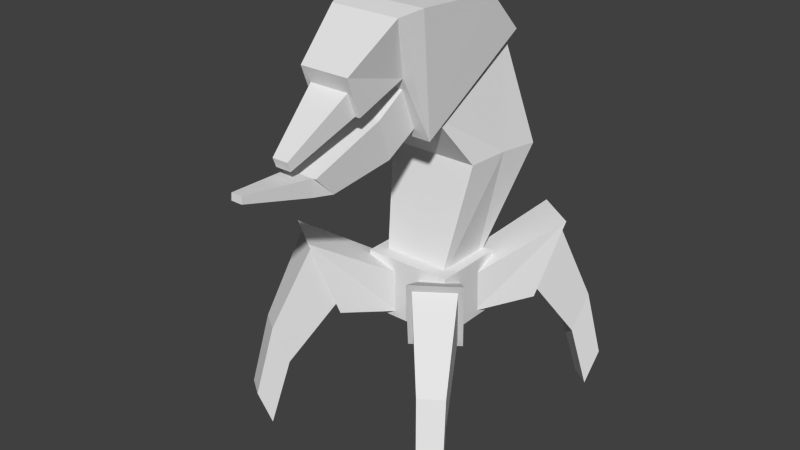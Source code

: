 # Source: joust.blend  (saved by Blender 2.79.0; exported with 4.5.12 LTS)
import bpy
from mathutils import Matrix  # noqa: F401  (used for matrix-valued properties, if any)

bpy.ops.wm.read_factory_settings(use_empty=True)
scene = bpy.context.scene
scene.name = 'Scene'

# ---- collections
col_collection_1 = bpy.data.collections.new('Collection 1'); scene.collection.children.link(col_collection_1)

# ---- world
world_world = bpy.data.worlds.new('World'); scene.world = world_world
world_world.color = (0.05088, 0.05088, 0.05088)
world_world.use_sun_shadow = False
world_world.sun_shadow_jitter_overblur = 0.0
world_world.cycles.sampling_method = 'NONE'
world_world.cycles.sample_map_resolution = 256

# ---- meshes
me_backleftleg = bpy.data.meshes.new('BackLeftLeg')
me_backleftleg.from_pydata([(0.163, 0.0119, -0.1664), (-0.03093, -0.2115, -0.2211), (-0.1882, -0.1014, -0.2211), (-0.04458, 0.1573, -0.1664), (0.2459, 0.1302, 0.2305), (-0.08599, -0.2902, -0.05486), (-0.2433, -0.1801, -0.05486), (0.03829, 0.2756, 0.2305), (0.1506, 0.03827, -0.1267), (-0.01553, 0.1546, -0.1267), (0.2168, 0.1329, 0.1908), (0.05076, 0.2492, 0.1908), (0.257, 0.2521, -0.4453), (0.149, 0.3277, -0.4453), (0.3001, 0.3137, -0.2389), (0.1921, 0.3893, -0.2389), (0.3093, 0.3383, -0.7947), (0.2121, 0.4064, -0.7947), (0.3481, 0.3937, -0.609), (0.2509, 0.4617, -0.609)], [], [(4, 5, 1), (5, 6, 2), (6, 7, 2), (0, 3, 9), (0, 1, 2), (7, 6, 5), (8, 9, 13), (4, 0, 8), (3, 7, 11), (7, 4, 10), (12, 13, 17), (9, 11, 15), (11, 10, 14), (10, 8, 14), (19, 18, 16), (14, 12, 18), (13, 15, 19), (15, 14, 18), (0, 4, 1), (1, 5, 2), (7, 3, 2), (8, 0, 9), (3, 0, 2), (4, 7, 5), (12, 8, 13), (10, 4, 8), (9, 3, 11), (11, 7, 10), (16, 12, 17), (13, 9, 15), (15, 11, 14), (8, 12, 14), (17, 19, 16), (12, 16, 18), (17, 13, 19), (19, 15, 18)])
_uv = me_backleftleg.uv_layers.new(name='UVMap')
_uv.uv.foreach_set('vector', [0.8269, 0.609, 0.8141, 0.9959, 0.9991, 0.9959, 0.5606, 0.9947, 0.9394, 0.9947, 0.9394, 0.9031, 0.8141, 0.9959, 0.8269, 0.609, 0.9991, 0.9959, 0.5072, 0.808, 0.8863, 0.808, 0.8484, 0.7863, 0.9211, 0.808, 0.9303, 0.997, 0.9881, 0.997, 0.8863, 0.5912, 0.8404, 0.997, 0.5531, 0.997, 0.9199, 0.8684, 1.0, 0.8684, 0.9863, 0.6803, 0.5072, 0.5912, 0.5072, 0.808, 0.5451, 0.7863, 0.8863, 0.808, 0.8863, 0.5912, 0.8484, 0.6129, 0.8863, 0.5912, 0.5072, 0.5912, 0.5451, 0.6129, 0.934, 0.6803, 0.9863, 0.6803, 0.9837, 0.5118, 0.9841, 0.885, 0.8056, 0.9854, 0.822, 0.7955, 0.8597, 0.9721, 0.5195, 0.9721, 0.5791, 0.7477, 0.8056, 0.9854, 0.9841, 0.885, 0.822, 0.7955, 0.7891, 0.5656, 0.5901, 0.5656, 0.5901, 0.5118, 0.822, 0.7955, 0.9815, 0.6911, 0.8844, 0.5619, 0.9815, 0.6911, 0.822, 0.7955, 0.8844, 0.5619, 0.8001, 0.7477, 0.5791, 0.7477, 0.5901, 0.5656, 0.999, 0.8157, 0.8269, 0.609, 0.9991, 0.9959, 0.5606, 0.9031, 0.5606, 0.9947, 0.9394, 0.9031, 0.8269, 0.609, 0.999, 0.8157, 0.9991, 0.9959, 0.5451, 0.7863, 0.5072, 0.808, 0.8484, 0.7863, 0.9974, 0.808, 0.9211, 0.808, 0.9881, 0.997, 0.5072, 0.5912, 0.8863, 0.5912, 0.5531, 0.997, 0.934, 0.6803, 0.9199, 0.8684, 0.9863, 0.6803, 0.5451, 0.6129, 0.5072, 0.5912, 0.5451, 0.7863, 0.8484, 0.7863, 0.8863, 0.808, 0.8484, 0.6129, 0.8484, 0.6129, 0.8863, 0.5912, 0.5451, 0.6129, 0.9366, 0.5118, 0.934, 0.6803, 0.9837, 0.5118, 0.9815, 0.6911, 0.9841, 0.885, 0.822, 0.7955, 0.8001, 0.7477, 0.8597, 0.9721, 0.5791, 0.7477, 0.9841, 0.885, 0.9815, 0.6911, 0.822, 0.7955, 0.7891, 0.5118, 0.7891, 0.5656, 0.5901, 0.5118, 0.9815, 0.6911, 0.9888, 0.5032, 0.8844, 0.5619, 0.9888, 0.5032, 0.9815, 0.6911, 0.8844, 0.5619, 0.7891, 0.5656, 0.8001, 0.7477, 0.5901, 0.5656])
me_backleftleg.use_remesh_preserve_volume = False
me_backleftleg.use_remesh_preserve_attributes = False
me_backleftleg.use_mirror_vertex_groups = False
me_backleftleg.update()
me_backrightleg = bpy.data.meshes.new('BackRightLeg')
me_backrightleg.from_pydata([(-0.163, 0.0119, -0.1664), (0.03093, -0.2115, -0.2211), (0.1882, -0.1014, -0.2211), (0.04458, 0.1573, -0.1664), (-0.2459, 0.1302, 0.2305), (0.08599, -0.2902, -0.05486), (0.2433, -0.1801, -0.05486), (-0.03829, 0.2756, 0.2305), (-0.1506, 0.03827, -0.1267), (0.01553, 0.1546, -0.1267), (-0.2168, 0.1329, 0.1908), (-0.05076, 0.2492, 0.1908), (-0.257, 0.2521, -0.4453), (-0.149, 0.3277, -0.4453), (-0.3001, 0.3137, -0.2389), (-0.1921, 0.3893, -0.2389), (-0.3093, 0.3383, -0.7947), (-0.2121, 0.4064, -0.7947), (-0.3481, 0.3937, -0.609), (-0.2509, 0.4617, -0.609)], [], [(4, 5, 1), (5, 6, 2), (6, 7, 2), (0, 3, 9), (0, 1, 2), (7, 6, 5), (8, 9, 13), (4, 0, 8), (3, 7, 11), (7, 4, 10), (12, 13, 17), (9, 11, 15), (11, 10, 14), (10, 8, 14), (19, 18, 16), (14, 12, 18), (13, 15, 19), (15, 14, 18), (0, 4, 1), (1, 5, 2), (7, 3, 2), (8, 0, 9), (3, 0, 2), (4, 7, 5), (12, 8, 13), (10, 4, 8), (9, 3, 11), (11, 7, 10), (16, 12, 17), (13, 9, 15), (15, 11, 14), (8, 12, 14), (17, 19, 16), (12, 16, 18), (17, 13, 19), (19, 15, 18)])
_uv = me_backrightleg.uv_layers.new(name='UVMap')
_uv.uv.foreach_set('vector', [0.8269, 0.609, 0.8141, 0.9959, 0.9991, 0.9959, 0.5606, 0.9947, 0.9394, 0.9947, 0.9394, 0.9031, 0.8141, 0.9959, 0.8269, 0.609, 0.9991, 0.9959, 0.5072, 0.808, 0.8863, 0.808, 0.8484, 0.7863, 0.9211, 0.808, 0.9303, 0.997, 0.9881, 0.997, 0.8863, 0.5912, 0.8404, 0.997, 0.5531, 0.997, 0.9199, 0.8684, 1.0, 0.8684, 0.9863, 0.6803, 0.5072, 0.5912, 0.5072, 0.808, 0.5451, 0.7863, 0.8863, 0.808, 0.8863, 0.5912, 0.8484, 0.6129, 0.8863, 0.5912, 0.5072, 0.5912, 0.5451, 0.6129, 0.934, 0.6803, 0.9863, 0.6803, 0.9837, 0.5118, 0.9841, 0.885, 0.8056, 0.9854, 0.822, 0.7955, 0.8597, 0.9721, 0.5195, 0.9721, 0.5791, 0.7477, 0.8056, 0.9854, 0.9841, 0.885, 0.822, 0.7955, 0.7891, 0.5656, 0.5901, 0.5656, 0.5901, 0.5118, 0.822, 0.7955, 0.9815, 0.6911, 0.8844, 0.5619, 0.9815, 0.6911, 0.822, 0.7955, 0.8844, 0.5619, 0.8001, 0.7477, 0.5791, 0.7477, 0.5901, 0.5656, 0.999, 0.8157, 0.8269, 0.609, 0.9991, 0.9959, 0.5606, 0.9031, 0.5606, 0.9947, 0.9394, 0.9031, 0.8269, 0.609, 0.999, 0.8157, 0.9991, 0.9959, 0.5451, 0.7863, 0.5072, 0.808, 0.8484, 0.7863, 0.9974, 0.808, 0.9211, 0.808, 0.9881, 0.997, 0.5072, 0.5912, 0.8863, 0.5912, 0.5531, 0.997, 0.934, 0.6803, 0.9199, 0.8684, 0.9863, 0.6803, 0.5451, 0.6129, 0.5072, 0.5912, 0.5451, 0.7863, 0.8484, 0.7863, 0.8863, 0.808, 0.8484, 0.6129, 0.8484, 0.6129, 0.8863, 0.5912, 0.5451, 0.6129, 0.9366, 0.5118, 0.934, 0.6803, 0.9837, 0.5118, 0.9815, 0.6911, 0.9841, 0.885, 0.822, 0.7955, 0.8001, 0.7477, 0.8597, 0.9721, 0.5791, 0.7477, 0.9841, 0.885, 0.9815, 0.6911, 0.822, 0.7955, 0.7891, 0.5118, 0.7891, 0.5656, 0.5901, 0.5118, 0.9815, 0.6911, 0.9888, 0.5032, 0.8844, 0.5619, 0.9888, 0.5032, 0.9815, 0.6911, 0.8844, 0.5619, 0.7891, 0.5656, 0.8001, 0.7477, 0.5901, 0.5656])
me_backrightleg.use_remesh_preserve_volume = False
me_backrightleg.use_remesh_preserve_attributes = False
me_backrightleg.use_mirror_vertex_groups = False
me_backrightleg.update()
me_frontrightleg = bpy.data.meshes.new('FrontRightLeg')
me_frontrightleg.from_pydata([(0.04458, -0.1573, -0.1664), (0.1882, 0.1014, -0.2211), (0.03093, 0.2115, -0.2211), (-0.163, -0.0119, -0.1664), (-0.03829, -0.2756, 0.2305), (0.2433, 0.1801, -0.05486), (0.08599, 0.2902, -0.05486), (-0.2459, -0.1302, 0.2305), (0.01553, -0.1546, -0.1267), (-0.1506, -0.03827, -0.1267), (-0.05076, -0.2492, 0.1908), (-0.2168, -0.1329, 0.1908), (-0.149, -0.3277, -0.4453), (-0.257, -0.2521, -0.4453), (-0.1921, -0.3893, -0.2389), (-0.3001, -0.3137, -0.2389), (-0.2121, -0.4064, -0.7947), (-0.3093, -0.3383, -0.7947), (-0.2509, -0.4617, -0.609), (-0.3481, -0.3937, -0.609)], [], [(4, 5, 1), (5, 6, 2), (6, 7, 2), (0, 3, 9), (0, 1, 2), (7, 6, 5), (8, 9, 13), (4, 0, 8), (3, 7, 11), (7, 4, 10), (12, 13, 17), (9, 11, 15), (11, 10, 14), (10, 8, 14), (19, 18, 16), (14, 12, 18), (13, 15, 19), (15, 14, 18), (0, 4, 1), (1, 5, 2), (7, 3, 2), (8, 0, 9), (3, 0, 2), (4, 7, 5), (12, 8, 13), (10, 4, 8), (9, 3, 11), (11, 7, 10), (16, 12, 17), (13, 9, 15), (15, 11, 14), (8, 12, 14), (17, 19, 16), (12, 16, 18), (17, 13, 19), (19, 15, 18)])
_uv = me_frontrightleg.uv_layers.new(name='UVMap')
_uv.uv.foreach_set('vector', [0.8269, 0.609, 0.8141, 0.9959, 0.9991, 0.9959, 0.5606, 0.9947, 0.9394, 0.9947, 0.9394, 0.9031, 0.8141, 0.9959, 0.8269, 0.609, 0.9991, 0.9959, 0.5072, 0.808, 0.8863, 0.808, 0.8484, 0.7863, 0.9211, 0.808, 0.9303, 0.997, 0.9881, 0.997, 0.8863, 0.5912, 0.8404, 0.997, 0.5531, 0.997, 0.9199, 0.8684, 1.0, 0.8684, 0.9863, 0.6803, 0.5072, 0.5912, 0.5072, 0.808, 0.5451, 0.7863, 0.8863, 0.808, 0.8863, 0.5912, 0.8484, 0.6129, 0.8863, 0.5912, 0.5072, 0.5912, 0.5451, 0.6129, 0.934, 0.6803, 0.9863, 0.6803, 0.9837, 0.5118, 0.9841, 0.885, 0.8056, 0.9854, 0.822, 0.7955, 0.8597, 0.9721, 0.5195, 0.9721, 0.5791, 0.7477, 0.8056, 0.9854, 0.9841, 0.885, 0.822, 0.7955, 0.7891, 0.5656, 0.5901, 0.5656, 0.5901, 0.5118, 0.822, 0.7955, 0.9815, 0.6911, 0.8844, 0.5619, 0.9815, 0.6911, 0.822, 0.7955, 0.8844, 0.5619, 0.8001, 0.7477, 0.5791, 0.7477, 0.5901, 0.5656, 0.999, 0.8157, 0.8269, 0.609, 0.9991, 0.9959, 0.5606, 0.9031, 0.5606, 0.9947, 0.9394, 0.9031, 0.8269, 0.609, 0.999, 0.8157, 0.9991, 0.9959, 0.5451, 0.7863, 0.5072, 0.808, 0.8484, 0.7863, 0.9974, 0.808, 0.9211, 0.808, 0.9881, 0.997, 0.5072, 0.5912, 0.8863, 0.5912, 0.5531, 0.997, 0.934, 0.6803, 0.9199, 0.8684, 0.9863, 0.6803, 0.5451, 0.6129, 0.5072, 0.5912, 0.5451, 0.7863, 0.8484, 0.7863, 0.8863, 0.808, 0.8484, 0.6129, 0.8484, 0.6129, 0.8863, 0.5912, 0.5451, 0.6129, 0.9366, 0.5118, 0.934, 0.6803, 0.9837, 0.5118, 0.9815, 0.6911, 0.9841, 0.885, 0.822, 0.7955, 0.8001, 0.7477, 0.8597, 0.9721, 0.5791, 0.7477, 0.9841, 0.885, 0.9815, 0.6911, 0.822, 0.7955, 0.7891, 0.5118, 0.7891, 0.5656, 0.5901, 0.5118, 0.9815, 0.6911, 0.9888, 0.5032, 0.8844, 0.5619, 0.9888, 0.5032, 0.9815, 0.6911, 0.8844, 0.5619, 0.7891, 0.5656, 0.8001, 0.7477, 0.5901, 0.5656])
me_frontrightleg.use_remesh_preserve_volume = False
me_frontrightleg.use_remesh_preserve_attributes = False
me_frontrightleg.use_mirror_vertex_groups = False
me_frontrightleg.update()
me_mouth = bpy.data.meshes.new('Mouth')
me_mouth.from_pydata([(0.1075, -0.1205, -0.06889), (-0.1075, -0.1205, -0.06889), (0.1075, -0.01297, -0.2551), (-0.1075, -0.01297, -0.2551), (0.0896, -0.2602, -0.1781), (-0.0896, -0.2602, -0.1781), (0.0896, -0.1959, -0.3803), (-0.0896, -0.1959, -0.3803), (0.0896, -0.6534, -0.3114), (-0.0896, -0.6534, -0.3114), (0.0896, -0.5503, -0.4154), (-0.0896, -0.5503, -0.4154), (0.07168, -0.6534, -0.3116), (-0.07168, -0.6534, -0.3116), (0.07168, -0.6608, -0.396), (-0.07168, -0.6608, -0.396), (0.02867, -0.9971, -0.2786), (-0.02867, -0.9971, -0.2786), (0.02867, -1.0, -0.3124), (-0.02867, -1.0, -0.3124)], [], [(0, 1, 5, 4), (1, 0, 2, 3), (4, 5, 9, 8), (3, 2, 6, 7), (2, 0, 4, 6), (1, 3, 7, 5), (8, 9, 13, 12), (6, 4, 8, 10), (5, 7, 11, 9), (7, 6, 10, 11), (12, 13, 17, 16), (10, 8, 12, 14), (9, 11, 15, 13), (11, 10, 14, 15), (19, 18, 16, 17), (15, 14, 18, 19), (14, 12, 16, 18), (13, 15, 19, 17)])
_uv = me_mouth.uv_layers.new(name='UVMap')
_uv.uv.foreach_set('vector', [0.2402, 0.9932, 0.1402, 0.9932, 0.1485, 0.9083, 0.2319, 0.9083, 0.3902, 0.9932, 0.4902, 0.9932, 0.4902, 0.7873, 0.3902, 0.7873, 0.2319, 0.9083, 0.1485, 0.9083, 0.1485, 0.8441, 0.2319, 0.8441, 0.3902, 0.7873, 0.4902, 0.7873, 0.4819, 0.6941, 0.3985, 0.6941, 0.4631, 0.9992, 0.3058, 0.9931, 0.3035, 0.9267, 0.4935, 0.9356, 0.3058, 0.9931, 0.4631, 0.9992, 0.4935, 0.9356, 0.3035, 0.9267, 0.3605, 0.7975, 0.3605, 0.7975, 0.3606, 0.7975, 0.3606, 0.7975, 0.4935, 0.9356, 0.3035, 0.9267, 0.3605, 0.7975, 0.4692, 0.8238, 0.3035, 0.9267, 0.4935, 0.9356, 0.4692, 0.8238, 0.3605, 0.7975, 0.3985, 0.6941, 0.4819, 0.6941, 0.4819, 0.7216, 0.3985, 0.7216, 0.2235, 0.8439, 0.1569, 0.8439, 0.1769, 0.9378, 0.2035, 0.9378, 0.4692, 0.8238, 0.3605, 0.7975, 0.3606, 0.7975, 0.4346, 0.7906, 0.3605, 0.7975, 0.4692, 0.8238, 0.4346, 0.7906, 0.3606, 0.7975, 0.3985, 0.7216, 0.4819, 0.7216, 0.4735, 0.7606, 0.4069, 0.7606, 0.4269, 0.9045, 0.4535, 0.9045, 0.4535, 0.9378, 0.4269, 0.9378, 0.4069, 0.7606, 0.4735, 0.7606, 0.4535, 0.9045, 0.4269, 0.9045, 0.4346, 0.7906, 0.3606, 0.7975, 0.3829, 0.6927, 0.4125, 0.6899, 0.3606, 0.7975, 0.4346, 0.7906, 0.4125, 0.6899, 0.3829, 0.6927])
me_mouth.use_remesh_preserve_volume = False
me_mouth.use_remesh_preserve_attributes = False
me_mouth.use_mirror_vertex_groups = False
me_mouth.update()
me_frontleftleg = bpy.data.meshes.new('FrontLeftLeg')
me_frontleftleg.from_pydata([(-0.04458, -0.1573, -0.1664), (-0.1882, 0.1014, -0.2211), (-0.03093, 0.2115, -0.2211), (0.163, -0.0119, -0.1664), (0.03829, -0.2756, 0.2305), (-0.2433, 0.1801, -0.05486), (-0.08599, 0.2902, -0.05486), (0.2459, -0.1302, 0.2305), (-0.01553, -0.1546, -0.1267), (0.1506, -0.03827, -0.1267), (0.05076, -0.2492, 0.1908), (0.2168, -0.1329, 0.1908), (0.149, -0.3277, -0.4453), (0.257, -0.2521, -0.4453), (0.1921, -0.3893, -0.2389), (0.3001, -0.3137, -0.2389), (0.2121, -0.4064, -0.7947), (0.3093, -0.3383, -0.7947), (0.2509, -0.4617, -0.609), (0.3481, -0.3937, -0.609)], [], [(4, 5, 1), (5, 6, 2), (6, 7, 2), (0, 3, 9), (0, 1, 2), (7, 6, 5), (8, 9, 13), (4, 0, 8), (3, 7, 11), (7, 4, 10), (12, 13, 17), (9, 11, 15), (11, 10, 14), (10, 8, 14), (19, 18, 16), (14, 12, 18), (13, 15, 19), (15, 14, 18), (0, 4, 1), (1, 5, 2), (7, 3, 2), (8, 0, 9), (3, 0, 2), (4, 7, 5), (12, 8, 13), (10, 4, 8), (9, 3, 11), (11, 7, 10), (16, 12, 17), (13, 9, 15), (15, 11, 14), (8, 12, 14), (17, 19, 16), (12, 16, 18), (17, 13, 19), (19, 15, 18)])
_uv = me_frontleftleg.uv_layers.new(name='UVMap')
_uv.uv.foreach_set('vector', [0.8269, 0.609, 0.8141, 0.9959, 0.9991, 0.9959, 0.5606, 0.9947, 0.9394, 0.9947, 0.9394, 0.9031, 0.8141, 0.9959, 0.8269, 0.609, 0.9991, 0.9959, 0.5072, 0.808, 0.8863, 0.808, 0.8484, 0.7863, 0.9211, 0.808, 0.9303, 0.997, 0.9881, 0.997, 0.8863, 0.5912, 0.8404, 0.997, 0.5531, 0.997, 0.9199, 0.8684, 1.0, 0.8684, 0.9863, 0.6803, 0.5072, 0.5912, 0.5072, 0.808, 0.5451, 0.7863, 0.8863, 0.808, 0.8863, 0.5912, 0.8484, 0.6129, 0.8863, 0.5912, 0.5072, 0.5912, 0.5451, 0.6129, 0.934, 0.6803, 0.9863, 0.6803, 0.9837, 0.5118, 0.9841, 0.885, 0.8056, 0.9854, 0.822, 0.7955, 0.8597, 0.9721, 0.5195, 0.9721, 0.5791, 0.7477, 0.8056, 0.9854, 0.9841, 0.885, 0.822, 0.7955, 0.7891, 0.5656, 0.5901, 0.5656, 0.5901, 0.5118, 0.822, 0.7955, 0.9815, 0.6911, 0.8844, 0.5619, 0.9815, 0.6911, 0.822, 0.7955, 0.8844, 0.5619, 0.8001, 0.7477, 0.5791, 0.7477, 0.5901, 0.5656, 0.999, 0.8157, 0.8269, 0.609, 0.9991, 0.9959, 0.5606, 0.9031, 0.5606, 0.9947, 0.9394, 0.9031, 0.8269, 0.609, 0.999, 0.8157, 0.9991, 0.9959, 0.5451, 0.7863, 0.5072, 0.808, 0.8484, 0.7863, 0.9974, 0.808, 0.9211, 0.808, 0.9881, 0.997, 0.5072, 0.5912, 0.8863, 0.5912, 0.5531, 0.997, 0.934, 0.6803, 0.9199, 0.8684, 0.9863, 0.6803, 0.5451, 0.6129, 0.5072, 0.5912, 0.5451, 0.7863, 0.8484, 0.7863, 0.8863, 0.808, 0.8484, 0.6129, 0.8484, 0.6129, 0.8863, 0.5912, 0.5451, 0.6129, 0.9366, 0.5118, 0.934, 0.6803, 0.9837, 0.5118, 0.9815, 0.6911, 0.9841, 0.885, 0.822, 0.7955, 0.8001, 0.7477, 0.8597, 0.9721, 0.5791, 0.7477, 0.9841, 0.885, 0.9815, 0.6911, 0.822, 0.7955, 0.7891, 0.5118, 0.7891, 0.5656, 0.5901, 0.5118, 0.9815, 0.6911, 0.9888, 0.5032, 0.8844, 0.5619, 0.9888, 0.5032, 0.9815, 0.6911, 0.8844, 0.5619, 0.7891, 0.5656, 0.8001, 0.7477, 0.5901, 0.5656])
me_frontleftleg.use_remesh_preserve_volume = False
me_frontleftleg.use_remesh_preserve_attributes = False
me_frontleftleg.use_mirror_vertex_groups = False
me_frontleftleg.update()
me_head = bpy.data.meshes.new('Head')
me_head.from_pydata([(-0.1747, -0.153, -0.5144), (-0.2688, 0.3429, -0.102), (0.2688, 0.3429, -0.102), (0.1747, -0.153, -0.5144), (-0.224, -0.2641, 0.1159), (-0.2688, 0.1437, 0.1066), (0.2688, 0.1437, 0.1066), (0.224, -0.2641, 0.1159), (-0.128, -0.2827, -0.1983), (0.128, -0.2827, -0.1983), (-0.1792, -0.3732, 0.091), (0.1792, -0.3732, 0.091), (-0.128, -0.5544, -0.2938), (0.128, -0.5544, -0.2938), (-0.128, -0.6234, -0.1043), (0.128, -0.6234, -0.1043), (-0.1024, -0.5545, -0.2935), (0.1024, -0.5545, -0.2935), (-0.1024, -0.5959, -0.1798), (0.1024, -0.5959, -0.1798), (-0.04096, -0.8731, -0.4474), (0.04096, -0.8731, -0.4474), (-0.04096, -0.8896, -0.402), (0.04096, -0.8896, -0.402)], [], [(4, 5, 1, 0), (5, 6, 2, 1), (6, 7, 3, 2), (0, 3, 9, 8), (0, 1, 2, 3), (7, 6, 5, 4), (8, 9, 13, 12), (7, 4, 10, 11), (4, 0, 8, 10), (3, 7, 11, 9), (12, 13, 17, 16), (10, 8, 12, 14), (9, 11, 15, 13), (11, 10, 14, 15), (16, 17, 21, 20), (14, 12, 16, 18), (13, 15, 19, 17), (15, 14, 18, 19), (23, 22, 20, 21), (19, 18, 22, 23), (18, 16, 20, 22), (17, 19, 23, 21)])
_uv = me_head.uv_layers.new(name='UVMap')
_uv.uv.foreach_set('vector', [0.01717, 0.937, 0.04649, 0.999, 0.3289, 1.002, 0.4885, 0.8391, 0.07253, 0.6937, 0.07253, 0.9905, 0.2492, 0.9657, 0.2492, 0.7184, 0.04649, 0.999, 0.01717, 0.937, 0.4885, 0.8391, 0.3289, 1.002, 0.4847, 0.7802, 0.4847, 0.9039, 0.1631, 0.9127, 0.1631, 0.7714, 0.4847, 0.7802, 0.2492, 0.7184, 0.2492, 0.9657, 0.4847, 0.9039, 0.01365, 0.9657, 0.07253, 0.9905, 0.07253, 0.6937, 0.01365, 0.7184, 0.1631, 0.7714, 0.1631, 0.9127, 0.1976, 0.9127, 0.1976, 0.7714, 0.01365, 0.9657, 0.01365, 0.7184, 0.01776, 0.7432, 0.01776, 0.941, 0.01717, 0.937, 0.4885, 0.8391, 0.1776, 0.8402, 0.008703, 0.9117, 0.4885, 0.8391, 0.01717, 0.937, 0.008703, 0.9117, 0.1776, 0.8402, 0.1235, 0.7886, 0.1235, 0.7886, 0.1234, 0.7887, 0.1234, 0.7887, 0.008703, 0.9117, 0.1776, 0.8402, 0.1235, 0.7886, 0.01101, 0.8338, 0.1776, 0.8402, 0.008703, 0.9117, 0.01101, 0.8338, 0.1235, 0.7886, 0.01776, 0.941, 0.01776, 0.7432, 0.05149, 0.7714, 0.05149, 0.9127, 0.1974, 0.7855, 0.1974, 0.8986, 0.2682, 0.8647, 0.2682, 0.8195, 0.01101, 0.8338, 0.1235, 0.7886, 0.1234, 0.7887, 0.05584, 0.8158, 0.1235, 0.7886, 0.01101, 0.8338, 0.05584, 0.8158, 0.1234, 0.7887, 0.05149, 0.9127, 0.05149, 0.7714, 0.1097, 0.7855, 0.1097, 0.8986, 0.2332, 0.8647, 0.2332, 0.8195, 0.2682, 0.8195, 0.2682, 0.8647, 0.1097, 0.8986, 0.1097, 0.7855, 0.2332, 0.8195, 0.2332, 0.8647, 0.05584, 0.8158, 0.1234, 0.7887, 0.1411, 0.6905, 0.114, 0.7014, 0.1234, 0.7887, 0.05584, 0.8158, 0.114, 0.7014, 0.1411, 0.6905])
me_head.use_remesh_preserve_volume = False
me_head.use_remesh_preserve_attributes = False
me_head.use_mirror_vertex_groups = False
me_head.update()
me_neck = bpy.data.meshes.new('Neck')
me_neck.from_pydata([(-0.2621, 0.2, 0.32), (0.0, 0.3829, 0.32), (0.2621, 0.2, 0.32), (0.0, -0.00688, 0.312), (0.0, 0.0, -0.296), (0.0, -0.024, 0.728), (-0.1806, -0.024, 0.728), (-0.3049, 0.3829, 0.32), (-0.16, 0.0, -0.296), (-0.2372, -0.00688, 0.312), (0.0, 0.2137, 0.9112), (0.3049, 0.3829, 0.32), (0.0, 0.144, -0.296), (0.1806, -0.024, 0.728), (0.2372, -0.00688, 0.312), (0.16, 0.0, -0.296), (0.0, -0.1977, 0.5848), (0.0, -0.144, -0.296), (-0.16, -0.144, -0.296), (-0.16, 0.144, -0.296), (0.16, 0.144, -0.296), (0.16, -0.144, -0.296), (-0.1561, -0.1977, 0.5848), (-0.2168, 0.2137, 0.9112), (0.2168, 0.2137, 0.9112), (0.1561, -0.1977, 0.5848)], [], [(0, 9, 22, 6), (0, 6, 23, 7), (0, 7, 19, 8), (0, 8, 18, 9), (1, 7, 23, 10), (1, 10, 24, 11), (1, 11, 20, 12), (1, 12, 19, 7), (2, 11, 24, 13), (2, 13, 25, 14), (2, 14, 21, 15), (2, 15, 20, 11), (3, 14, 25, 16), (3, 16, 22, 9), (3, 9, 18, 17), (3, 17, 21, 14), (4, 17, 18, 8), (4, 8, 19, 12), (4, 12, 20, 15), (4, 15, 21, 17), (5, 16, 25, 13), (5, 13, 24, 10), (5, 10, 23, 6), (5, 6, 22, 16)])
_uv = me_neck.uv_layers.new(name='UVMap')
_uv.uv.foreach_set('vector', [0.3752, 0.25, 0.2506, 0.25, 0.2513, 0.5, 0.3756, 0.5, 0.3752, 0.25, 0.3756, 0.5, 0.5, 0.5, 0.4997, 0.25, 0.3752, 0.25, 0.4997, 0.25, 0.4994, 0.0, 0.3747, 0.0, 0.3752, 0.25, 0.3747, 0.0, 0.25, 0.0, 0.2506, 0.25, 0.75, 0.25, 0.999, 0.25, 1.0, 0.5, 0.75, 0.5, 0.75, 0.25, 0.75, 0.5, 0.5, 0.5, 0.501, 0.25, 0.75, 0.25, 0.501, 0.25, 0.502, 0.0, 0.75, 0.0, 0.75, 0.25, 0.75, 0.0, 0.998, 0.0, 0.999, 0.25, 0.3752, 0.25, 0.4997, 0.25, 0.5, 0.5, 0.3756, 0.5, 0.3752, 0.25, 0.3756, 0.5, 0.2513, 0.5, 0.2506, 0.25, 0.3752, 0.25, 0.2506, 0.25, 0.25, 0.0, 0.3747, 0.0, 0.3752, 0.25, 0.3747, 0.0, 0.4994, 0.0, 0.4997, 0.25, 0.125, 0.25, 0.2495, 0.25, 0.25, 0.5, 0.125, 0.5, 0.125, 0.25, 0.125, 0.5, 0.0, 0.5, 0.000496, 0.25, 0.125, 0.25, 0.000496, 0.25, 0.000992, -1.49e-08, 0.125, -1.49e-08, 0.125, 0.25, 0.125, -1.49e-08, 0.249, -1.49e-08, 0.2495, 0.25, 0.125, 0.05069, 0.125, 0.1007, 0.075, 0.1007, 0.075, 0.05069, 0.125, 0.05069, 0.075, 0.05069, 0.075, 0.0006906, 0.125, 0.0006906, 0.125, 0.05069, 0.125, 0.0006906, 0.175, 0.0006906, 0.175, 0.05069, 0.125, 0.05069, 0.175, 0.05069, 0.175, 0.1007, 0.125, 0.1007, 0.125, 0.5931, 0.125, 0.5001, 0.2478, 0.5001, 0.2478, 0.5931, 0.125, 0.5931, 0.2478, 0.5931, 0.2478, 0.6862, 0.125, 0.6862, 0.125, 0.5931, 0.125, 0.6862, 0.002212, 0.6862, 0.002212, 0.5931, 0.125, 0.5931, 0.002212, 0.5931, 0.002212, 0.5001, 0.125, 0.5001])
me_neck.use_remesh_preserve_volume = False
me_neck.use_remesh_preserve_attributes = False
me_neck.use_mirror_vertex_groups = False
me_neck.update()
me_body = bpy.data.meshes.new('Body')
me_body.from_pydata([(-0.2323, -0.192, -0.16), (-0.2323, 0.192, -0.16), (0.2323, 0.192, -0.16), (0.2323, -0.192, -0.16), (-0.2323, -0.192, 0.16), (-0.2323, 0.192, 0.16), (0.2323, 0.192, 0.16), (0.2323, -0.192, 0.16)], [], [(4, 5, 1, 0), (5, 6, 2, 1), (6, 7, 3, 2), (7, 4, 0, 3), (0, 1, 2, 3), (7, 6, 5, 4)])
_uv = me_body.uv_layers.new(name='UVMap')
_uv.uv.foreach_set('vector', [0.7612, 0.495, 0.9887, 0.495, 0.9887, 0.255, 0.7612, 0.255, 0.5225, 0.495, 0.9775, 0.495, 0.9775, 0.255, 0.5225, 0.255, 0.9887, 0.495, 0.7612, 0.495, 0.7612, 0.255, 0.9887, 0.255, 0.9775, 0.421, 0.5225, 0.421, 0.5225, 0.181, 0.9775, 0.181, 0.5225, 0.005, 0.5225, 0.245, 0.9775, 0.245, 0.9775, 0.005, 0.9775, 0.005, 0.9775, 0.245, 0.5225, 0.245, 0.5225, 0.005])
me_body.use_remesh_preserve_volume = False
me_body.use_remesh_preserve_attributes = False
me_body.use_mirror_vertex_groups = False
me_body.update()

# ---- objects
ob_backleftleg = bpy.data.objects.new('BackLeftLeg', me_backleftleg)
ob_backrightleg = bpy.data.objects.new('BackRightLeg', me_backrightleg)
ob_frontrightleg = bpy.data.objects.new('FrontRightLeg', me_frontrightleg)
ob_mouth = bpy.data.objects.new('Mouth', me_mouth)
ob_frontleftleg = bpy.data.objects.new('FrontLeftLeg', me_frontleftleg)
ob_head = bpy.data.objects.new('Head', me_head)
ob_neck = bpy.data.objects.new('Neck', me_neck)
ob_body = bpy.data.objects.new('Body', me_body)

# ---- transforms, parenting, visibility, modifiers, constraints
ob_backleftleg.location = (0.256, 0.28, 0.792)
ob_backleftleg.lineart.crease_threshold = 0.0
ob_backrightleg.location = (-0.256, 0.28, 0.792)
ob_backrightleg.lineart.crease_threshold = 0.0
ob_frontrightleg.location = (-0.256, -0.28, 0.792)
ob_frontrightleg.lineart.crease_threshold = 0.0
ob_mouth.location = (-3.354e-18, -0.2249, 1.891)
ob_mouth.lineart.crease_threshold = 0.0
ob_frontleftleg.location = (0.256, -0.28, 0.792)
ob_frontleftleg.lineart.crease_threshold = 0.0
ob_head.location = (3.354e-18, -0.09511, 2.077)
ob_head.lineart.crease_threshold = 0.0
ob_neck.location = (0.0, 0.0, 1.072)
ob_neck.lineart.crease_threshold = 0.0
ob_body.location = (0.0, 0.0, 0.704)
ob_body.lineart.crease_threshold = 0.0

# ---- collection membership
col_collection_1.objects.link(ob_backleftleg)
col_collection_1.objects.link(ob_backrightleg)
col_collection_1.objects.link(ob_frontrightleg)
col_collection_1.objects.link(ob_mouth)
col_collection_1.objects.link(ob_frontleftleg)
col_collection_1.objects.link(ob_head)
col_collection_1.objects.link(ob_neck)
col_collection_1.objects.link(ob_body)

# ---- scene / render settings (as saved in the file)
scene.frame_start = 1; scene.frame_end = 250; scene.frame_set(1)
scene.render.engine = 'BLENDER_EEVEE_NEXT'
scene.render.image_settings.color_mode = 'RGB'
scene.render.image_settings.compression = 90
scene.render.resolution_percentage = 50
scene.render.dither_intensity = 0.0
scene.cycles.use_denoising = False
scene.cycles.samples = 10
scene.cycles.sampling_pattern = 'TABULATED_SOBOL'
scene.cycles.light_sampling_threshold = 0.0
scene.cycles.use_adaptive_sampling = False
scene.cycles.use_light_tree = False
scene.cycles.blur_glossy = 0.0
scene.cycles.volume_bounces = 1
scene.cycles.pixel_filter_type = 'GAUSSIAN'
scene.cycles.sample_clamp_indirect = 0.0
scene.view_settings.view_transform = 'Standard'
bpy.context.view_layer.update()

# ---- added for rendering (the .blend has no active camera and no usable light): camera, sun
cam_auto = bpy.data.cameras.new('AutoCamera')
cam_auto.lens = 50.0
cam_auto.sensor_width = 36.0
cam_auto.clip_end = 1000.0
ob_auto_camera = bpy.data.objects.new('AutoCamera', cam_auto)
scene.collection.objects.link(ob_auto_camera)
ob_auto_camera.location = (2.9472, -3.77822, 3.45268)
ob_auto_camera.rotation_euler = (1.09748, -7.21219e-08, 0.694738)
scene.camera = ob_auto_camera
light_auto_sun = bpy.data.lights.new('AutoSun', 'SUN')
light_auto_sun.energy = 3.0
light_auto_sun.angle = 0.0523599
ob_auto_sun = bpy.data.objects.new('AutoSun', light_auto_sun)
scene.collection.objects.link(ob_auto_sun)
ob_auto_sun.rotation_euler = (0.872665, 0.174533, 0.523599)
bpy.context.view_layer.update()
